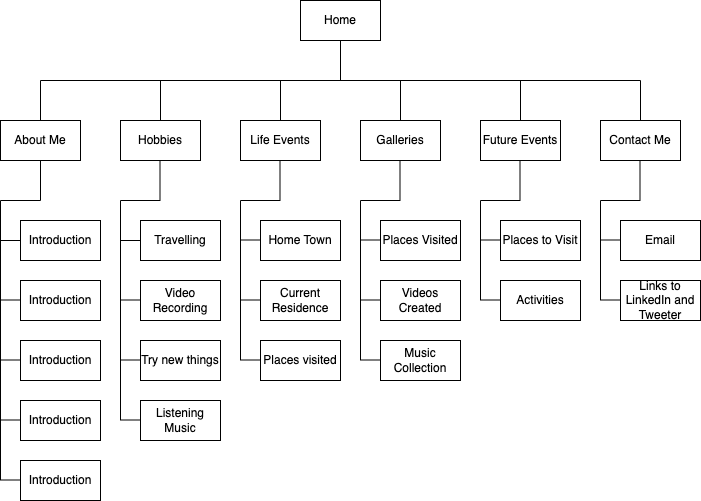

The diagram above was exported from draw.io. Its source (the exported page's mxGraphModel, read from the mxfile embedded in the PNG):
<mxGraphModel dx="1277" dy="828" grid="1" gridSize="10" guides="1" tooltips="1" connect="1" arrows="1" fold="1" page="0" pageScale="1" pageWidth="850" pageHeight="1100" math="0" shadow="0">
  <root>
    <mxCell id="0" />
    <mxCell id="1" parent="0" />
    <mxCell id="GNBbM3mO684nm1qL3u5i-1" value="Home" style="rounded=0;whiteSpace=wrap;html=1;" parent="1" vertex="1">
      <mxGeometry x="140" y="-80" width="80" height="40" as="geometry" />
    </mxCell>
    <mxCell id="GNBbM3mO684nm1qL3u5i-2" value="" style="endArrow=none;html=1;rounded=0;fontSize=12;startSize=8;endSize=8;curved=1;entryX=0.5;entryY=1;entryDx=0;entryDy=0;" parent="1" target="GNBbM3mO684nm1qL3u5i-1" edge="1">
      <mxGeometry width="50" height="50" relative="1" as="geometry">
        <mxPoint x="180" as="sourcePoint" />
        <mxPoint x="225" y="114" as="targetPoint" />
      </mxGeometry>
    </mxCell>
    <mxCell id="GNBbM3mO684nm1qL3u5i-3" value="" style="endArrow=none;html=1;rounded=0;fontSize=12;startSize=8;endSize=8;curved=1;" parent="1" edge="1">
      <mxGeometry width="50" height="50" relative="1" as="geometry">
        <mxPoint x="-120" as="sourcePoint" />
        <mxPoint x="480" as="targetPoint" />
      </mxGeometry>
    </mxCell>
    <mxCell id="GNBbM3mO684nm1qL3u5i-4" value="" style="endArrow=none;html=1;rounded=0;fontSize=12;startSize=8;endSize=8;curved=1;" parent="1" edge="1">
      <mxGeometry width="50" height="50" relative="1" as="geometry">
        <mxPoint x="-120" y="40" as="sourcePoint" />
        <mxPoint x="-120" as="targetPoint" />
      </mxGeometry>
    </mxCell>
    <mxCell id="GNBbM3mO684nm1qL3u5i-5" value="" style="endArrow=none;html=1;rounded=0;fontSize=12;startSize=8;endSize=8;curved=1;" parent="1" edge="1">
      <mxGeometry width="50" height="50" relative="1" as="geometry">
        <mxPoint x="240" y="40" as="sourcePoint" />
        <mxPoint x="240" as="targetPoint" />
      </mxGeometry>
    </mxCell>
    <mxCell id="GNBbM3mO684nm1qL3u5i-6" value="" style="endArrow=none;html=1;rounded=0;fontSize=12;startSize=8;endSize=8;curved=1;" parent="1" edge="1">
      <mxGeometry width="50" height="50" relative="1" as="geometry">
        <mxPoint x="120" y="40" as="sourcePoint" />
        <mxPoint x="120" as="targetPoint" />
      </mxGeometry>
    </mxCell>
    <mxCell id="GNBbM3mO684nm1qL3u5i-7" value="" style="endArrow=none;html=1;rounded=0;fontSize=12;startSize=8;endSize=8;curved=1;" parent="1" edge="1">
      <mxGeometry width="50" height="50" relative="1" as="geometry">
        <mxPoint y="40" as="sourcePoint" />
        <mxPoint as="targetPoint" />
      </mxGeometry>
    </mxCell>
    <mxCell id="GNBbM3mO684nm1qL3u5i-8" value="" style="endArrow=none;html=1;rounded=0;fontSize=12;startSize=8;endSize=8;curved=1;" parent="1" edge="1">
      <mxGeometry width="50" height="50" relative="1" as="geometry">
        <mxPoint x="360" y="40" as="sourcePoint" />
        <mxPoint x="360" as="targetPoint" />
      </mxGeometry>
    </mxCell>
    <mxCell id="GNBbM3mO684nm1qL3u5i-9" value="" style="endArrow=none;html=1;rounded=0;fontSize=12;startSize=8;endSize=8;curved=1;" parent="1" edge="1">
      <mxGeometry width="50" height="50" relative="1" as="geometry">
        <mxPoint x="480" y="40" as="sourcePoint" />
        <mxPoint x="480" as="targetPoint" />
      </mxGeometry>
    </mxCell>
    <mxCell id="GNBbM3mO684nm1qL3u5i-11" value="Contact Me" style="rounded=0;whiteSpace=wrap;html=1;" parent="1" vertex="1">
      <mxGeometry x="440" y="40" width="80" height="40" as="geometry" />
    </mxCell>
    <mxCell id="GNBbM3mO684nm1qL3u5i-12" value="Future Events" style="rounded=0;whiteSpace=wrap;html=1;" parent="1" vertex="1">
      <mxGeometry x="320" y="40" width="80" height="40" as="geometry" />
    </mxCell>
    <mxCell id="GNBbM3mO684nm1qL3u5i-13" value="Galleries" style="rounded=0;whiteSpace=wrap;html=1;" parent="1" vertex="1">
      <mxGeometry x="200" y="40" width="80" height="40" as="geometry" />
    </mxCell>
    <mxCell id="GNBbM3mO684nm1qL3u5i-14" value="Life Events" style="rounded=0;whiteSpace=wrap;html=1;" parent="1" vertex="1">
      <mxGeometry x="80" y="40" width="80" height="40" as="geometry" />
    </mxCell>
    <mxCell id="GNBbM3mO684nm1qL3u5i-15" value="Hobbies" style="rounded=0;whiteSpace=wrap;html=1;" parent="1" vertex="1">
      <mxGeometry x="-40" y="40" width="80" height="40" as="geometry" />
    </mxCell>
    <mxCell id="GNBbM3mO684nm1qL3u5i-16" value="About Me" style="rounded=0;whiteSpace=wrap;html=1;" parent="1" vertex="1">
      <mxGeometry x="-160" y="40" width="80" height="40" as="geometry" />
    </mxCell>
    <mxCell id="GNBbM3mO684nm1qL3u5i-19" value="" style="endArrow=none;html=1;rounded=0;fontSize=12;startSize=8;endSize=8;curved=1;entryX=0.5;entryY=1;entryDx=0;entryDy=0;" parent="1" target="GNBbM3mO684nm1qL3u5i-16" edge="1">
      <mxGeometry width="50" height="50" relative="1" as="geometry">
        <mxPoint x="-120" y="120" as="sourcePoint" />
        <mxPoint x="80" y="150" as="targetPoint" />
      </mxGeometry>
    </mxCell>
    <mxCell id="GNBbM3mO684nm1qL3u5i-20" value="" style="endArrow=none;html=1;rounded=0;fontSize=12;startSize=8;endSize=8;curved=1;" parent="1" edge="1">
      <mxGeometry width="50" height="50" relative="1" as="geometry">
        <mxPoint x="-160" y="120" as="sourcePoint" />
        <mxPoint x="-120" y="120" as="targetPoint" />
      </mxGeometry>
    </mxCell>
    <mxCell id="GNBbM3mO684nm1qL3u5i-21" value="" style="endArrow=none;html=1;rounded=0;fontSize=12;startSize=8;endSize=8;curved=1;" parent="1" edge="1">
      <mxGeometry width="50" height="50" relative="1" as="geometry">
        <mxPoint x="-160" y="400" as="sourcePoint" />
        <mxPoint x="-160" y="120" as="targetPoint" />
      </mxGeometry>
    </mxCell>
    <mxCell id="GNBbM3mO684nm1qL3u5i-22" value="Introduction" style="rounded=0;whiteSpace=wrap;html=1;" parent="1" vertex="1">
      <mxGeometry x="-140" y="140" width="80" height="40" as="geometry" />
    </mxCell>
    <mxCell id="GNBbM3mO684nm1qL3u5i-23" value="Introduction" style="rounded=0;whiteSpace=wrap;html=1;" parent="1" vertex="1">
      <mxGeometry x="-140" y="200" width="80" height="40" as="geometry" />
    </mxCell>
    <mxCell id="GNBbM3mO684nm1qL3u5i-24" value="Introduction" style="rounded=0;whiteSpace=wrap;html=1;" parent="1" vertex="1">
      <mxGeometry x="-140" y="260" width="80" height="40" as="geometry" />
    </mxCell>
    <mxCell id="GNBbM3mO684nm1qL3u5i-25" value="Introduction" style="rounded=0;whiteSpace=wrap;html=1;" parent="1" vertex="1">
      <mxGeometry x="-140" y="320" width="80" height="40" as="geometry" />
    </mxCell>
    <mxCell id="GNBbM3mO684nm1qL3u5i-26" value="Introduction" style="rounded=0;whiteSpace=wrap;html=1;" parent="1" vertex="1">
      <mxGeometry x="-140" y="380" width="80" height="40" as="geometry" />
    </mxCell>
    <mxCell id="GNBbM3mO684nm1qL3u5i-29" value="" style="endArrow=none;html=1;rounded=0;fontSize=12;startSize=8;endSize=8;curved=1;entryX=0;entryY=0.5;entryDx=0;entryDy=0;" parent="1" target="GNBbM3mO684nm1qL3u5i-22" edge="1">
      <mxGeometry width="50" height="50" relative="1" as="geometry">
        <mxPoint x="-160" y="160" as="sourcePoint" />
        <mxPoint x="80" y="160" as="targetPoint" />
      </mxGeometry>
    </mxCell>
    <mxCell id="GNBbM3mO684nm1qL3u5i-30" value="" style="endArrow=none;html=1;rounded=0;fontSize=12;startSize=8;endSize=8;curved=1;entryX=0;entryY=0.5;entryDx=0;entryDy=0;" parent="1" edge="1">
      <mxGeometry width="50" height="50" relative="1" as="geometry">
        <mxPoint x="-160" y="279.5" as="sourcePoint" />
        <mxPoint x="-140" y="279.5" as="targetPoint" />
      </mxGeometry>
    </mxCell>
    <mxCell id="GNBbM3mO684nm1qL3u5i-31" value="" style="endArrow=none;html=1;rounded=0;fontSize=12;startSize=8;endSize=8;curved=1;entryX=0;entryY=0.5;entryDx=0;entryDy=0;" parent="1" edge="1">
      <mxGeometry width="50" height="50" relative="1" as="geometry">
        <mxPoint x="-140" y="180" as="sourcePoint" />
        <mxPoint x="-120" y="180" as="targetPoint" />
      </mxGeometry>
    </mxCell>
    <mxCell id="GNBbM3mO684nm1qL3u5i-32" value="" style="endArrow=none;html=1;rounded=0;fontSize=12;startSize=8;endSize=8;curved=1;entryX=0;entryY=0.5;entryDx=0;entryDy=0;" parent="1" edge="1">
      <mxGeometry width="50" height="50" relative="1" as="geometry">
        <mxPoint x="-160" y="219.5" as="sourcePoint" />
        <mxPoint x="-140" y="219.5" as="targetPoint" />
      </mxGeometry>
    </mxCell>
    <mxCell id="GNBbM3mO684nm1qL3u5i-35" value="" style="endArrow=none;html=1;rounded=0;fontSize=12;startSize=8;endSize=8;curved=1;entryX=0;entryY=0.5;entryDx=0;entryDy=0;" parent="1" edge="1">
      <mxGeometry width="50" height="50" relative="1" as="geometry">
        <mxPoint x="-160" y="339.5" as="sourcePoint" />
        <mxPoint x="-140" y="339.5" as="targetPoint" />
      </mxGeometry>
    </mxCell>
    <mxCell id="GNBbM3mO684nm1qL3u5i-36" value="" style="endArrow=none;html=1;rounded=0;fontSize=12;startSize=8;endSize=8;curved=1;entryX=0;entryY=0.5;entryDx=0;entryDy=0;" parent="1" edge="1">
      <mxGeometry width="50" height="50" relative="1" as="geometry">
        <mxPoint x="-160" y="399.5" as="sourcePoint" />
        <mxPoint x="-140" y="399.5" as="targetPoint" />
      </mxGeometry>
    </mxCell>
    <mxCell id="M5j8AoL9TxWTY21MQ6Tq-1" value="" style="endArrow=none;html=1;rounded=0;fontSize=12;startSize=8;endSize=8;curved=1;" parent="1" edge="1">
      <mxGeometry width="50" height="50" relative="1" as="geometry">
        <mxPoint x="-40" y="120" as="sourcePoint" />
        <mxPoint y="120" as="targetPoint" />
      </mxGeometry>
    </mxCell>
    <mxCell id="M5j8AoL9TxWTY21MQ6Tq-2" value="" style="endArrow=none;html=1;rounded=0;fontSize=12;startSize=8;endSize=8;curved=1;" parent="1" edge="1">
      <mxGeometry width="50" height="50" relative="1" as="geometry">
        <mxPoint x="-40" y="340" as="sourcePoint" />
        <mxPoint x="-40" y="120" as="targetPoint" />
      </mxGeometry>
    </mxCell>
    <mxCell id="M5j8AoL9TxWTY21MQ6Tq-3" value="Travelling" style="rounded=0;whiteSpace=wrap;html=1;" parent="1" vertex="1">
      <mxGeometry x="-20" y="140" width="80" height="40" as="geometry" />
    </mxCell>
    <mxCell id="M5j8AoL9TxWTY21MQ6Tq-4" value="Video Recording" style="rounded=0;whiteSpace=wrap;html=1;" parent="1" vertex="1">
      <mxGeometry x="-20" y="200" width="80" height="40" as="geometry" />
    </mxCell>
    <mxCell id="M5j8AoL9TxWTY21MQ6Tq-6" value="Listening Music" style="rounded=0;whiteSpace=wrap;html=1;" parent="1" vertex="1">
      <mxGeometry x="-20" y="320" width="80" height="40" as="geometry" />
    </mxCell>
    <mxCell id="M5j8AoL9TxWTY21MQ6Tq-7" value="Try new things" style="rounded=0;whiteSpace=wrap;html=1;" parent="1" vertex="1">
      <mxGeometry x="-20" y="260" width="80" height="40" as="geometry" />
    </mxCell>
    <mxCell id="M5j8AoL9TxWTY21MQ6Tq-8" value="" style="endArrow=none;html=1;rounded=0;fontSize=12;startSize=8;endSize=8;curved=1;entryX=0;entryY=0.5;entryDx=0;entryDy=0;" parent="1" target="M5j8AoL9TxWTY21MQ6Tq-3" edge="1">
      <mxGeometry width="50" height="50" relative="1" as="geometry">
        <mxPoint x="-40" y="160" as="sourcePoint" />
        <mxPoint x="200" y="160" as="targetPoint" />
      </mxGeometry>
    </mxCell>
    <mxCell id="M5j8AoL9TxWTY21MQ6Tq-9" value="" style="endArrow=none;html=1;rounded=0;fontSize=12;startSize=8;endSize=8;curved=1;entryX=0;entryY=0.5;entryDx=0;entryDy=0;" parent="1" edge="1">
      <mxGeometry width="50" height="50" relative="1" as="geometry">
        <mxPoint x="-40" y="279.5" as="sourcePoint" />
        <mxPoint x="-20" y="279.5" as="targetPoint" />
      </mxGeometry>
    </mxCell>
    <mxCell id="M5j8AoL9TxWTY21MQ6Tq-10" value="" style="endArrow=none;html=1;rounded=0;fontSize=12;startSize=8;endSize=8;curved=1;entryX=0;entryY=0.5;entryDx=0;entryDy=0;" parent="1" edge="1">
      <mxGeometry width="50" height="50" relative="1" as="geometry">
        <mxPoint x="-20" y="180" as="sourcePoint" />
        <mxPoint y="180" as="targetPoint" />
      </mxGeometry>
    </mxCell>
    <mxCell id="M5j8AoL9TxWTY21MQ6Tq-11" value="" style="endArrow=none;html=1;rounded=0;fontSize=12;startSize=8;endSize=8;curved=1;entryX=0;entryY=0.5;entryDx=0;entryDy=0;" parent="1" edge="1">
      <mxGeometry width="50" height="50" relative="1" as="geometry">
        <mxPoint x="-40" y="219.5" as="sourcePoint" />
        <mxPoint x="-20" y="219.5" as="targetPoint" />
      </mxGeometry>
    </mxCell>
    <mxCell id="M5j8AoL9TxWTY21MQ6Tq-12" value="" style="endArrow=none;html=1;rounded=0;fontSize=12;startSize=8;endSize=8;curved=1;entryX=0;entryY=0.5;entryDx=0;entryDy=0;" parent="1" edge="1">
      <mxGeometry width="50" height="50" relative="1" as="geometry">
        <mxPoint x="-40" y="339.5" as="sourcePoint" />
        <mxPoint x="-20" y="339.5" as="targetPoint" />
      </mxGeometry>
    </mxCell>
    <mxCell id="M5j8AoL9TxWTY21MQ6Tq-14" value="" style="endArrow=none;html=1;rounded=0;fontSize=12;startSize=8;endSize=8;curved=1;entryX=0.5;entryY=1;entryDx=0;entryDy=0;" parent="1" edge="1">
      <mxGeometry width="50" height="50" relative="1" as="geometry">
        <mxPoint x="-0.5" y="120" as="sourcePoint" />
        <mxPoint x="-0.5" y="80" as="targetPoint" />
      </mxGeometry>
    </mxCell>
    <mxCell id="GfwO2qDD2U1JU_CQxdnD-1" value="" style="endArrow=none;html=1;rounded=0;fontSize=12;startSize=8;endSize=8;curved=1;entryX=0.5;entryY=1;entryDx=0;entryDy=0;" parent="1" edge="1">
      <mxGeometry width="50" height="50" relative="1" as="geometry">
        <mxPoint x="119.5" y="120" as="sourcePoint" />
        <mxPoint x="119.5" y="80" as="targetPoint" />
      </mxGeometry>
    </mxCell>
    <mxCell id="GfwO2qDD2U1JU_CQxdnD-2" value="" style="endArrow=none;html=1;rounded=0;fontSize=12;startSize=8;endSize=8;curved=1;" parent="1" edge="1">
      <mxGeometry width="50" height="50" relative="1" as="geometry">
        <mxPoint x="80" y="120" as="sourcePoint" />
        <mxPoint x="120" y="120" as="targetPoint" />
      </mxGeometry>
    </mxCell>
    <mxCell id="GfwO2qDD2U1JU_CQxdnD-3" value="" style="endArrow=none;html=1;rounded=0;fontSize=12;startSize=8;endSize=8;curved=1;" parent="1" edge="1">
      <mxGeometry width="50" height="50" relative="1" as="geometry">
        <mxPoint x="80" y="280" as="sourcePoint" />
        <mxPoint x="80" y="120" as="targetPoint" />
      </mxGeometry>
    </mxCell>
    <mxCell id="GfwO2qDD2U1JU_CQxdnD-4" value="" style="endArrow=none;html=1;rounded=0;fontSize=12;startSize=8;endSize=8;curved=1;entryX=0;entryY=0.5;entryDx=0;entryDy=0;" parent="1" edge="1">
      <mxGeometry width="50" height="50" relative="1" as="geometry">
        <mxPoint x="80" y="159.5" as="sourcePoint" />
        <mxPoint x="100" y="159.5" as="targetPoint" />
      </mxGeometry>
    </mxCell>
    <mxCell id="GfwO2qDD2U1JU_CQxdnD-5" value="" style="endArrow=none;html=1;rounded=0;fontSize=12;startSize=8;endSize=8;curved=1;entryX=0;entryY=0.5;entryDx=0;entryDy=0;" parent="1" edge="1">
      <mxGeometry width="50" height="50" relative="1" as="geometry">
        <mxPoint x="80" y="219.5" as="sourcePoint" />
        <mxPoint x="100" y="219.5" as="targetPoint" />
      </mxGeometry>
    </mxCell>
    <mxCell id="GfwO2qDD2U1JU_CQxdnD-6" value="" style="endArrow=none;html=1;rounded=0;fontSize=12;startSize=8;endSize=8;curved=1;entryX=0;entryY=0.5;entryDx=0;entryDy=0;" parent="1" edge="1">
      <mxGeometry width="50" height="50" relative="1" as="geometry">
        <mxPoint x="80" y="279.5" as="sourcePoint" />
        <mxPoint x="100" y="279.5" as="targetPoint" />
      </mxGeometry>
    </mxCell>
    <mxCell id="GfwO2qDD2U1JU_CQxdnD-7" value="Home Town" style="rounded=0;whiteSpace=wrap;html=1;" parent="1" vertex="1">
      <mxGeometry x="100" y="140" width="80" height="40" as="geometry" />
    </mxCell>
    <mxCell id="GfwO2qDD2U1JU_CQxdnD-8" value="Current Residence" style="rounded=0;whiteSpace=wrap;html=1;" parent="1" vertex="1">
      <mxGeometry x="100" y="200" width="80" height="40" as="geometry" />
    </mxCell>
    <mxCell id="GfwO2qDD2U1JU_CQxdnD-9" value="Places visited" style="rounded=0;whiteSpace=wrap;html=1;" parent="1" vertex="1">
      <mxGeometry x="100" y="260" width="80" height="40" as="geometry" />
    </mxCell>
    <mxCell id="Z9jaPKGJgKcggywRrlLH-1" value="" style="endArrow=none;html=1;rounded=0;fontSize=12;startSize=8;endSize=8;curved=1;entryX=0.5;entryY=1;entryDx=0;entryDy=0;" parent="1" edge="1">
      <mxGeometry width="50" height="50" relative="1" as="geometry">
        <mxPoint x="239.5" y="120" as="sourcePoint" />
        <mxPoint x="239.5" y="80" as="targetPoint" />
      </mxGeometry>
    </mxCell>
    <mxCell id="Z9jaPKGJgKcggywRrlLH-2" value="" style="endArrow=none;html=1;rounded=0;fontSize=12;startSize=8;endSize=8;curved=1;" parent="1" edge="1">
      <mxGeometry width="50" height="50" relative="1" as="geometry">
        <mxPoint x="200" y="120" as="sourcePoint" />
        <mxPoint x="240" y="120" as="targetPoint" />
      </mxGeometry>
    </mxCell>
    <mxCell id="Z9jaPKGJgKcggywRrlLH-3" value="" style="endArrow=none;html=1;rounded=0;fontSize=12;startSize=8;endSize=8;curved=1;" parent="1" edge="1">
      <mxGeometry width="50" height="50" relative="1" as="geometry">
        <mxPoint x="200" y="280" as="sourcePoint" />
        <mxPoint x="200" y="120" as="targetPoint" />
      </mxGeometry>
    </mxCell>
    <mxCell id="Z9jaPKGJgKcggywRrlLH-4" value="" style="endArrow=none;html=1;rounded=0;fontSize=12;startSize=8;endSize=8;curved=1;entryX=0;entryY=0.5;entryDx=0;entryDy=0;" parent="1" edge="1">
      <mxGeometry width="50" height="50" relative="1" as="geometry">
        <mxPoint x="200" y="159.5" as="sourcePoint" />
        <mxPoint x="220" y="159.5" as="targetPoint" />
      </mxGeometry>
    </mxCell>
    <mxCell id="Z9jaPKGJgKcggywRrlLH-5" value="" style="endArrow=none;html=1;rounded=0;fontSize=12;startSize=8;endSize=8;curved=1;entryX=0;entryY=0.5;entryDx=0;entryDy=0;" parent="1" edge="1">
      <mxGeometry width="50" height="50" relative="1" as="geometry">
        <mxPoint x="200" y="219.5" as="sourcePoint" />
        <mxPoint x="220" y="219.5" as="targetPoint" />
      </mxGeometry>
    </mxCell>
    <mxCell id="Z9jaPKGJgKcggywRrlLH-6" value="" style="endArrow=none;html=1;rounded=0;fontSize=12;startSize=8;endSize=8;curved=1;entryX=0;entryY=0.5;entryDx=0;entryDy=0;" parent="1" edge="1">
      <mxGeometry width="50" height="50" relative="1" as="geometry">
        <mxPoint x="200" y="279.5" as="sourcePoint" />
        <mxPoint x="220" y="279.5" as="targetPoint" />
      </mxGeometry>
    </mxCell>
    <mxCell id="Z9jaPKGJgKcggywRrlLH-7" value="Places Visited" style="rounded=0;whiteSpace=wrap;html=1;" parent="1" vertex="1">
      <mxGeometry x="220" y="140" width="80" height="40" as="geometry" />
    </mxCell>
    <mxCell id="Z9jaPKGJgKcggywRrlLH-8" value="Videos Created" style="rounded=0;whiteSpace=wrap;html=1;" parent="1" vertex="1">
      <mxGeometry x="220" y="200" width="80" height="40" as="geometry" />
    </mxCell>
    <mxCell id="Z9jaPKGJgKcggywRrlLH-9" value="Music Collection" style="rounded=0;whiteSpace=wrap;html=1;" parent="1" vertex="1">
      <mxGeometry x="220" y="260" width="80" height="40" as="geometry" />
    </mxCell>
    <mxCell id="ms9HVn2JgvzlzMuIfp8m-1" value="" style="endArrow=none;html=1;rounded=0;fontSize=12;startSize=8;endSize=8;curved=1;entryX=0.5;entryY=1;entryDx=0;entryDy=0;" parent="1" edge="1">
      <mxGeometry width="50" height="50" relative="1" as="geometry">
        <mxPoint x="359.5" y="120" as="sourcePoint" />
        <mxPoint x="359.5" y="80" as="targetPoint" />
      </mxGeometry>
    </mxCell>
    <mxCell id="ms9HVn2JgvzlzMuIfp8m-2" value="" style="endArrow=none;html=1;rounded=0;fontSize=12;startSize=8;endSize=8;curved=1;entryX=0.5;entryY=1;entryDx=0;entryDy=0;" parent="1" edge="1">
      <mxGeometry width="50" height="50" relative="1" as="geometry">
        <mxPoint x="479.5" y="120" as="sourcePoint" />
        <mxPoint x="479.5" y="80" as="targetPoint" />
      </mxGeometry>
    </mxCell>
    <mxCell id="ms9HVn2JgvzlzMuIfp8m-3" value="" style="endArrow=none;html=1;rounded=0;fontSize=12;startSize=8;endSize=8;curved=1;" parent="1" edge="1">
      <mxGeometry width="50" height="50" relative="1" as="geometry">
        <mxPoint x="320" y="120" as="sourcePoint" />
        <mxPoint x="360" y="120" as="targetPoint" />
      </mxGeometry>
    </mxCell>
    <mxCell id="ms9HVn2JgvzlzMuIfp8m-4" value="" style="endArrow=none;html=1;rounded=0;fontSize=12;startSize=8;endSize=8;curved=1;" parent="1" edge="1">
      <mxGeometry width="50" height="50" relative="1" as="geometry">
        <mxPoint x="440" y="120" as="sourcePoint" />
        <mxPoint x="480" y="120" as="targetPoint" />
      </mxGeometry>
    </mxCell>
    <mxCell id="ms9HVn2JgvzlzMuIfp8m-5" value="" style="endArrow=none;html=1;rounded=0;fontSize=12;startSize=8;endSize=8;curved=1;" parent="1" edge="1">
      <mxGeometry width="50" height="50" relative="1" as="geometry">
        <mxPoint x="320" y="220" as="sourcePoint" />
        <mxPoint x="320" y="120" as="targetPoint" />
      </mxGeometry>
    </mxCell>
    <mxCell id="ms9HVn2JgvzlzMuIfp8m-6" value="" style="endArrow=none;html=1;rounded=0;fontSize=12;startSize=8;endSize=8;curved=1;" parent="1" edge="1">
      <mxGeometry width="50" height="50" relative="1" as="geometry">
        <mxPoint x="440" y="160" as="sourcePoint" />
        <mxPoint x="440" y="120" as="targetPoint" />
      </mxGeometry>
    </mxCell>
    <mxCell id="ms9HVn2JgvzlzMuIfp8m-7" value="Places to Visit" style="rounded=0;whiteSpace=wrap;html=1;" parent="1" vertex="1">
      <mxGeometry x="340" y="140" width="80" height="40" as="geometry" />
    </mxCell>
    <mxCell id="ms9HVn2JgvzlzMuIfp8m-8" value="Activities" style="rounded=0;whiteSpace=wrap;html=1;" parent="1" vertex="1">
      <mxGeometry x="340" y="200" width="80" height="40" as="geometry" />
    </mxCell>
    <mxCell id="ms9HVn2JgvzlzMuIfp8m-9" value="Email" style="rounded=0;whiteSpace=wrap;html=1;" parent="1" vertex="1">
      <mxGeometry x="460" y="140" width="80" height="40" as="geometry" />
    </mxCell>
    <mxCell id="ms9HVn2JgvzlzMuIfp8m-11" value="" style="endArrow=none;html=1;rounded=0;fontSize=12;startSize=8;endSize=8;curved=1;entryX=0;entryY=0.5;entryDx=0;entryDy=0;" parent="1" edge="1">
      <mxGeometry width="50" height="50" relative="1" as="geometry">
        <mxPoint x="320" y="159.5" as="sourcePoint" />
        <mxPoint x="340" y="159.5" as="targetPoint" />
      </mxGeometry>
    </mxCell>
    <mxCell id="ms9HVn2JgvzlzMuIfp8m-12" value="" style="endArrow=none;html=1;rounded=0;fontSize=12;startSize=8;endSize=8;curved=1;entryX=0;entryY=0.5;entryDx=0;entryDy=0;" parent="1" edge="1">
      <mxGeometry width="50" height="50" relative="1" as="geometry">
        <mxPoint x="320" y="219.5" as="sourcePoint" />
        <mxPoint x="340" y="219.5" as="targetPoint" />
      </mxGeometry>
    </mxCell>
    <mxCell id="ms9HVn2JgvzlzMuIfp8m-13" value="" style="endArrow=none;html=1;rounded=0;fontSize=12;startSize=8;endSize=8;curved=1;entryX=0;entryY=0.5;entryDx=0;entryDy=0;" parent="1" edge="1">
      <mxGeometry width="50" height="50" relative="1" as="geometry">
        <mxPoint x="440" y="159.5" as="sourcePoint" />
        <mxPoint x="460" y="159.5" as="targetPoint" />
      </mxGeometry>
    </mxCell>
    <mxCell id="fuLaCqIF4pvtUvvxm-er-1" value="" style="endArrow=none;html=1;rounded=0;fontSize=12;startSize=8;endSize=8;curved=1;" edge="1" parent="1">
      <mxGeometry width="50" height="50" relative="1" as="geometry">
        <mxPoint x="440" y="220" as="sourcePoint" />
        <mxPoint x="440" y="160" as="targetPoint" />
      </mxGeometry>
    </mxCell>
    <mxCell id="fuLaCqIF4pvtUvvxm-er-2" value="" style="endArrow=none;html=1;rounded=0;fontSize=12;startSize=8;endSize=8;curved=1;entryX=0;entryY=0.5;entryDx=0;entryDy=0;" edge="1" parent="1">
      <mxGeometry width="50" height="50" relative="1" as="geometry">
        <mxPoint x="440" y="219.5" as="sourcePoint" />
        <mxPoint x="460" y="219.5" as="targetPoint" />
      </mxGeometry>
    </mxCell>
    <mxCell id="fuLaCqIF4pvtUvvxm-er-3" value="Links to LinkedIn and Tweeter" style="rounded=0;whiteSpace=wrap;html=1;" vertex="1" parent="1">
      <mxGeometry x="460" y="200" width="80" height="40" as="geometry" />
    </mxCell>
  </root>
</mxGraphModel>